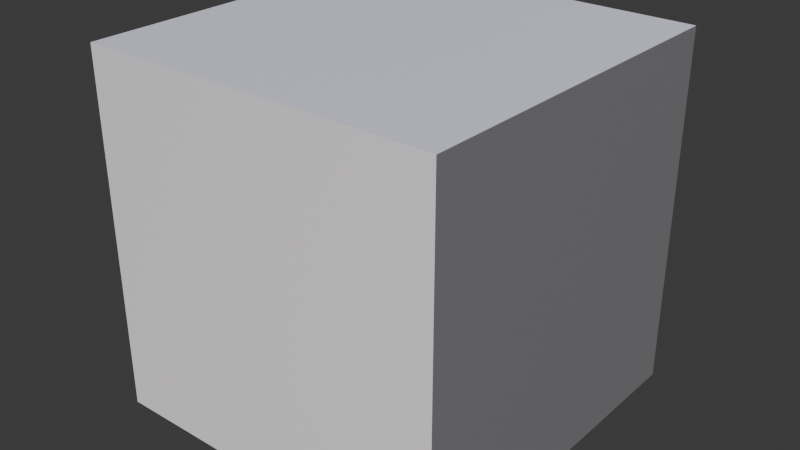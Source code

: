 # Source: shadernodes.blend  (saved by Blender 4.5.91; exported with 4.5.12 LTS)
import bpy
from mathutils import Matrix  # noqa: F401  (used for matrix-valued properties, if any)

bpy.ops.wm.read_factory_settings(use_empty=True)
scene = bpy.context.scene
scene.name = 'Scene'

# ---- collections
col_scenelights = bpy.data.collections.new('SceneLights'); scene.collection.children.link(col_scenelights)

# ---- materials (node trees are filled in below, after node groups)
mat_material = bpy.data.materials.new('Material')

# ---- node groups
ng_pbr_to_pseudopbr__source1 = bpy.data.node_groups.new('PBR-to-PseudoPBR (Source1)', 'ShaderNodeTree')
_s = ng_pbr_to_pseudopbr__source1.interface.new_socket(name='BSDF', in_out='OUTPUT', socket_type='NodeSocketShader')
_s = ng_pbr_to_pseudopbr__source1.interface.new_socket(name='base texture', in_out='OUTPUT', socket_type='NodeSocketColor')
_s.default_value = (0.8, 0.8, 0.8, 1.0)
_s = ng_pbr_to_pseudopbr__source1.interface.new_socket(name='alpha mask', in_out='OUTPUT', socket_type='NodeSocketColor')
_s.default_value = (0.8, 0.8, 0.8, 1.0)
_s = ng_pbr_to_pseudopbr__source1.interface.new_socket(name='exponent', in_out='OUTPUT', socket_type='NodeSocketColor')
_s.default_value = (0.8, 0.8, 0.8, 1.0)
_s = ng_pbr_to_pseudopbr__source1.interface.new_socket(name='phong mask', in_out='OUTPUT', socket_type='NodeSocketColor')
_s.default_value = (0.8, 0.8, 0.8, 1.0)
_s = ng_pbr_to_pseudopbr__source1.interface.new_socket(name='bump map', in_out='OUTPUT', socket_type='NodeSocketColor')
_s = ng_pbr_to_pseudopbr__source1.interface.new_socket(name='emission', in_out='OUTPUT', socket_type='NodeSocketColor')
_s = ng_pbr_to_pseudopbr__source1.interface.new_socket(name='COLOR', in_out='INPUT', socket_type='NodeSocketColor')
_s.default_value = (1.0, 1.0, 1.0, 1.0)
_s = ng_pbr_to_pseudopbr__source1.interface.new_socket(name='ALPHA', in_out='INPUT', socket_type='NodeSocketColor')
_s.default_value = (1.0, 1.0, 1.0, 1.0)
_s = ng_pbr_to_pseudopbr__source1.interface.new_socket(name='ROUGHNESS', in_out='INPUT', socket_type='NodeSocketColor')
_s.default_value = (0.5, 0.5, 0.5, 1.0)
_s = ng_pbr_to_pseudopbr__source1.interface.new_socket(name='METAL', in_out='INPUT', socket_type='NodeSocketColor')
_s = ng_pbr_to_pseudopbr__source1.interface.new_socket(name='AO', in_out='INPUT', socket_type='NodeSocketColor')
_s.default_value = (1.0, 1.0, 1.0, 1.0)
_s = ng_pbr_to_pseudopbr__source1.interface.new_socket(name='SPECULAR', in_out='INPUT', socket_type='NodeSocketColor')
_s = ng_pbr_to_pseudopbr__source1.interface.new_socket(name='NORMAL', in_out='INPUT', socket_type='NodeSocketColor')
_s.default_value = (0.5, 0.5, 1.0, 1.0)
_s = ng_pbr_to_pseudopbr__source1.interface.new_socket(name='EMISSION', in_out='INPUT', socket_type='NodeSocketColor')
_s.description = 'EMISSION'
_s = ng_pbr_to_pseudopbr__source1.interface.new_socket(name='METAL MIX DIFFUSE', in_out='INPUT', socket_type='NodeSocketFloat')
_s.subtype = 'FACTOR'
_s.default_value = 1.0
_s.min_value = 0.0
_s.max_value = 1.0
_s = ng_pbr_to_pseudopbr__source1.interface.new_socket(name='AO MIX DIFFUSE', in_out='INPUT', socket_type='NodeSocketFloat')
_s.subtype = 'FACTOR'
_s.default_value = 0.6
_s.min_value = 0.0
_s.max_value = 1.0
_s = ng_pbr_to_pseudopbr__source1.interface.new_socket(name='SPECULAR MIX DIFFUSE', in_out='INPUT', socket_type='NodeSocketFloat')
_s.subtype = 'FACTOR'
_s.min_value = 0.0
_s.max_value = 1.0
_s = ng_pbr_to_pseudopbr__source1.interface.new_socket(name='PHONG EXPONENT BOOST', in_out='INPUT', socket_type='NodeSocketFloat')
_s.subtype = 'FACTOR'
_s.min_value = 0.0
_s.max_value = 1.0
_s = ng_pbr_to_pseudopbr__source1.interface.new_socket(name='PHONG BOOST', in_out='INPUT', socket_type='NodeSocketFloat')
_s.subtype = 'FACTOR'
_s.min_value = 0.0
_s.max_value = 1.0
_s = ng_pbr_to_pseudopbr__source1.interface.new_socket(name='ALBEDO BOOST CORRECTION', in_out='INPUT', socket_type='NodeSocketFloat')
_s.subtype = 'FACTOR'
_s.min_value = 0.0
_s.max_value = 2.0
_s.description = 'for $albedoboost in Phong, recommended value 1.6 = 80'
_s = ng_pbr_to_pseudopbr__source1.interface.new_socket(name='INVERT NORMAL MAP (GREEN CH)', in_out='INPUT', socket_type='NodeSocketInt')
_s.default_value = 1
_s.min_value = 0
_s.max_value = 1
_s.description = 'Amount of influence the node exerts on the image'
ng_pbr_to_pseudopbr__source1.description = 'Convert standard PBR to Source 1 Pseudo-PBR using Phong shading'
_N = ng_pbr_to_pseudopbr__source1.nodes; _L = ng_pbr_to_pseudopbr__source1.links
n0 = _N.new('NodeGroupInput'); n0.name = 'Group Input'; n0.location = (-1010, -442)
n1 = _N.new('NodeGroupOutput'); n1.name = 'Group Output'; n1.location = (1570, -416)
n2 = _N.new('NodeFrame'); n2.name = 'Frame'; n2.location = (-357, 386)
n2.label = 'Color'
n2.width = 1254
n3 = _N.new('ShaderNodeBrightContrast'); n3.name = 'Brightness/Contrast'; n3.location = (104, -337)
n3.inputs[1].default_value = -0.55
n3.inputs[2].default_value = 0.06
n4 = _N.new('ShaderNodeMix'); n4.name = 'Mix'; n4.location = (722, -39)
n4.label = 'Apply Metal Darken/Contrast'
n4.data_type = 'RGBA'
n5 = _N.new('ShaderNodeMix'); n5.name = 'Mix.001'; n5.location = (901, -37)
n5.label = 'Apply AO'
n5.data_type = 'RGBA'
n5.blend_type = 'MULTIPLY'
n6 = _N.new('NodeReroute'); n6.name = 'Reroute'; n6.location = (38, -43)
n6.label = 'COLOR MAP'
n6.width = 10
n7 = _N.new('NodeReroute'); n7.name = 'Reroute.001'; n7.location = (568, -438)
n7.label = 'AO MAP'
n7.width = 10
n8 = _N.new('NodeReroute'); n8.name = 'Reroute.002'; n8.location = (35, -194)
n8.label = 'METAL MAP'
n8.width = 10
n9 = _N.new('NodeReroute'); n9.name = 'Reroute.003'; n9.location = (572, -480)
n9.label = 'AO MIX DIFFUSE'
n9.width = 10
n9.socket_idname = 'NodeSocketFloatFactor'
n10 = _N.new('ShaderNodeMix'); n10.name = 'Mix.002'; n10.location = (1083, -36)
n10.label = 'Apply Simple Specular'
n10.data_type = 'RGBA'
n10.blend_type = 'ADD'
n10.clamp_factor = False
n11 = _N.new('NodeReroute'); n11.name = 'Reroute.004'; n11.location = (574, -526)
n11.label = 'SPECULAR MAP'
n11.width = 10
n12 = _N.new('NodeReroute'); n12.name = 'Reroute.005'; n12.location = (574, -581)
n12.label = 'SPECULAR MIX DIFFUSE'
n12.width = 10
n12.socket_idname = 'NodeSocketFloatFactor'
n13 = _N.new('ShaderNodeHueSaturation'); n13.name = 'Hue/Saturation/Value'; n13.location = (269, -291)
n13.inputs[1].default_value = 1.2
n14 = _N.new('ShaderNodeMath'); n14.name = 'Math'; n14.location = (279, -131)
n14.operation = 'MULTIPLY'
n14.use_clamp = True
n15 = _N.new('NodeFrame'); n15.name = 'Frame.001'; n15.location = (-356, -308)
n15.label = 'EXPONENT'
n15.width = 1082
n16 = _N.new('ShaderNodeInvert'); n16.name = 'Invert Color.001'; n16.location = (88, -54)
n17 = _N.new('ShaderNodeBrightContrast'); n17.name = 'Brightness/Contrast.001'; n17.location = (314, -36)
n17.inputs[1].default_value = -0.39
n17.inputs[2].default_value = -0.4
n18 = _N.new('NodeReroute'); n18.name = 'Reroute.006'; n18.location = (35, -139)
n18.label = 'ROUGHNESS MAP'
n18.width = 10
n19 = _N.new('ShaderNodeMix'); n19.name = 'Mix.003'; n19.location = (499, -36)
n19.data_type = 'RGBA'
n19.blend_type = 'MULTIPLY'
n19.inputs[7].default_value = (0.0, 0.0, 0.0, 1.0)
n20 = _N.new('ShaderNodeMath'); n20.name = 'Math.001'; n20.location = (308, -168)
n20.operation = 'MULTIPLY'
n20.inputs[1].default_value = 0.125
n21 = _N.new('NodeReroute'); n21.name = 'Reroute.007'; n21.location = (277, -414)
n21.label = 'METAL MAP'
n21.width = 10
n22 = _N.new('ShaderNodeCombineColor'); n22.name = 'Combine Color'; n22.location = (911, -300)
n22.label = 'MAKE EXPONENT'
n23 = _N.new('ShaderNodeMix'); n23.name = 'Mix.004'; n23.location = (725, -36)
n23.data_type = 'RGBA'
n23.blend_type = 'ADD'
n24 = _N.new('NodeReroute'); n24.name = 'Reroute.008'; n24.location = (272, -370)
n24.label = 'PHONG EXPONENT BOOST'
n24.width = 10
n24.socket_idname = 'NodeSocketFloatFactor'
n25 = _N.new('NodeFrame'); n25.name = 'Frame.002'; n25.location = (-352, -857)
n25.label = 'BUMPMAP'
n25.width = 1566
n26 = _N.new('NodeReroute'); n26.name = 'Reroute.009'; n26.location = (149, -722)
n26.label = 'NORMAL MAP'
n26.width = 10
n27 = _N.new('NodeReroute'); n27.name = 'Reroute.010'; n27.location = (35, -125)
n27.label = 'ROUGHNESS MAP'
n27.width = 10
n28 = _N.new('ShaderNodeInvert'); n28.name = 'Invert Color.002'; n28.location = (135, -57)
n29 = _N.new('ShaderNodeBrightContrast'); n29.name = 'Brightness/Contrast.002'; n29.location = (300, -36)
n29.inputs[1].default_value = -0.39
n29.inputs[2].default_value = -0.4
n30 = _N.new('ShaderNodeMix'); n30.name = 'Mix.005'; n30.location = (485, -36)
n30.data_type = 'RGBA'
n30.blend_type = 'MULTIPLY'
n31 = _N.new('ShaderNodeMath'); n31.name = 'Math.002'; n31.location = (294, -168)
n31.operation = 'MULTIPLY'
n31.inputs[1].default_value = 0.125
n32 = _N.new('NodeReroute'); n32.name = 'Reroute.011'; n32.location = (65, -367)
n32.label = 'METAL MAP'
n32.width = 10
n33 = _N.new('ShaderNodeBrightContrast'); n33.name = 'Brightness/Contrast.003'; n33.location = (658, -45)
n33.inputs[1].default_value = 0.0015
n33.inputs[2].default_value = -0.01
n34 = _N.new('ShaderNodeMix'); n34.name = 'Mix.006'; n34.location = (831, -46)
n34.data_type = 'RGBA'
n34.blend_type = 'MULTIPLY'
n35 = _N.new('ShaderNodeMix'); n35.name = 'Mix.007'; n35.location = (1012, -45)
n35.data_type = 'RGBA'
n35.blend_type = 'DODGE'
n35.inputs[0].default_value = 0.7179
n36 = _N.new('ShaderNodeMix'); n36.name = 'Mix.008'; n36.location = (1200, -44)
n36.label = 'APPLY ALBEDOBOOST CORRECTION'
n36.data_type = 'RGBA'
n36.blend_type = 'MULTIPLY'
n36.clamp_factor = False
n36.inputs[0].default_value = 1.0
n37 = _N.new('NodeReroute'); n37.name = 'Reroute.012'; n37.location = (38, -564)
n37.label = 'COLOR MAP'
n37.width = 10
n38 = _N.new('ShaderNodeHueSaturation'); n38.name = 'Hue/Saturation/Value.001'; n38.location = (86, -485)
n38.inputs[1].default_value = 0.0
n39 = _N.new('ShaderNodeMix'); n39.name = 'Mix.009'; n39.location = (261, -427)
n39.data_type = 'RGBA'
n39.blend_type = 'MULTIPLY'
n39.inputs[0].default_value = 1.0
n40 = _N.new('ShaderNodeMix'); n40.name = 'Mix.010'; n40.location = (426, -424)
n40.data_type = 'RGBA'
n40.blend_type = 'MULTIPLY'
n40.inputs[0].default_value = 1.0
n41 = _N.new('ShaderNodeInvert'); n41.name = 'Invert Color.004'; n41.location = (581, -422)
n42 = _N.new('NodeReroute'); n42.name = 'Reroute.013'; n42.location = (1417, -700)
n42.width = 10
n43 = _N.new('ShaderNodeMix'); n43.name = 'Mix.011'; n43.location = (1396, -47)
n43.data_type = 'RGBA'
n43.blend_type = 'ADD'
n44 = _N.new('NodeReroute'); n44.name = 'Reroute.014'; n44.location = (-131, -1354)
n44.label = 'PHONG BOOST'
n44.width = 10
n44.socket_idname = 'NodeSocketFloatFactor'
n45 = _N.new('NodeReroute'); n45.name = 'Reroute.015'; n45.location = (122, -631)
n45.label = 'ALPHA MAP'
n45.width = 10
n46 = _N.new('NodeReroute'); n46.name = 'Reroute.016'; n46.location = (1209, -629)
n46.width = 10
n47 = _N.new('NodeFrame'); n47.name = 'Frame.003'; n47.location = (-358, -1662)
n47.label = 'EMISSIVE'
n47.width = 1553
n48 = _N.new('NodeReroute'); n48.name = 'Reroute.017'; n48.location = (35, -41)
n48.label = 'EMISSION MAP'
n48.width = 10
n49 = _N.new('NodeReroute'); n49.name = 'Reroute.018'; n49.location = (1518, -67)
n49.width = 10
n50 = _N.new('ShaderNodeMath'); n50.name = 'Math.003'; n50.location = (712, -296)
n50.operation = 'MULTIPLY'
n51 = _N.new('ShaderNodeBsdfPrincipled'); n51.name = 'Principled BSDF'; n51.location = (1054, -442)
n52 = _N.new('ShaderNodeMix'); n52.name = 'Mix.012'; n52.location = (671, -268)
n52.data_type = 'RGBA'
n52.blend_type = 'MULTIPLY'
n53 = _N.new('ShaderNodeValToRGB'); n53.name = 'Color Ramp'; n53.location = (409, -278)
while len(n53.color_ramp.elements) > 1: n53.color_ramp.elements.remove(n53.color_ramp.elements[-1])
n53.color_ramp.elements[0].position = 0.0; n53.color_ramp.elements[0].color = (1.0, 1.0, 1.0, 1.0)
_e = n53.color_ramp.elements.new(1.0); _e.color = (0.0, 0.0, 0.0, 1.0)
n54 = _N.new('ShaderNodeShaderToRGB'); n54.name = 'Shader to RGB'; n54.location = (204, -235)
n55 = _N.new('ShaderNodeBsdfDiffuse'); n55.name = 'Diffuse BSDF'; n55.location = (30, -211)
n56 = _N.new('ShaderNodeMix'); n56.name = 'Mix.013'; n56.location = (873, -266)
n56.data_type = 'RGBA'
n56.blend_type = 'ADD'
n57 = _N.new('ShaderNodeValToRGB'); n57.name = 'Color Ramp.001'; n57.location = (405, -36)
while len(n57.color_ramp.elements) > 1: n57.color_ramp.elements.remove(n57.color_ramp.elements[-1])
n57.color_ramp.elements[0].position = 0.0; n57.color_ramp.elements[0].color = (0.0, 0.0, 0.0, 1.0)
_e = n57.color_ramp.elements.new(1.0); _e.color = (1.0, 1.0, 1.0, 1.0)
n58 = _N.new('ShaderNodeNormalMap'); n58.name = 'Normal Map'; n58.location = (830, -655)
n59 = _N.new('ShaderNodeInvert'); n59.name = 'Invert Color'; n59.location = (817, -656)
n59.hide = True
n60 = _N.new('NodeFrame'); n60.name = 'Frame.004'; n60.location = (-384, 1260)
n60.label = 'PRINCIPLE BDSF'
n60.width = 1324
n61 = _N.new('ShaderNodeSeparateColor'); n61.name = 'Separate Color'; n61.location = (631, -606)
n62 = _N.new('ShaderNodeCombineColor'); n62.name = 'Combine Color.001'; n62.location = (985, -560)
n3.parent = n2
n4.parent = n2
n5.parent = n2
n6.parent = n2
n7.parent = n2
n8.parent = n2
n9.parent = n2
n10.parent = n2
n11.parent = n2
n12.parent = n2
n13.parent = n2
n14.parent = n2
n16.parent = n15
n17.parent = n15
n18.parent = n15
n19.parent = n15
n20.parent = n15
n21.parent = n15
n22.parent = n15
n23.parent = n15
n24.parent = n15
n26.parent = n25
n27.parent = n25
n28.parent = n25
n29.parent = n25
n30.parent = n25
n31.parent = n25
n32.parent = n25
n33.parent = n25
n34.parent = n25
n35.parent = n25
n36.parent = n25
n37.parent = n25
n38.parent = n25
n39.parent = n25
n40.parent = n25
n41.parent = n25
n42.parent = n25
n43.parent = n25
n45.parent = n2
n46.parent = n2
n48.parent = n47
n49.parent = n47
n50.parent = n15
n51.parent = n60
n52.parent = n60
n53.parent = n60
n54.parent = n60
n55.parent = n60
n56.parent = n60
n57.parent = n60
n58.parent = n60
n59.parent = n25
n61.parent = n25
n62.parent = n25
_L.new(n4.outputs[2], n5.inputs[6])
_L.new(n6.outputs[0], n4.inputs[6])
_L.new(n6.outputs[0], n3.inputs[0])
_L.new(n7.outputs[0], n5.inputs[7])
_L.new(n14.outputs[0], n4.inputs[0])
_L.new(n9.outputs[0], n5.inputs[0])
_L.new(n5.outputs[2], n10.inputs[6])
_L.new(n11.outputs[0], n10.inputs[7])
_L.new(n12.outputs[0], n10.inputs[0])
_L.new(n3.outputs[0], n13.inputs[4])
_L.new(n0.outputs[0], n6.inputs[0])
_L.new(n0.outputs[3], n8.inputs[0])
_L.new(n0.outputs[4], n7.inputs[0])
_L.new(n0.outputs[9], n9.inputs[0])
_L.new(n0.outputs[5], n11.inputs[0])
_L.new(n0.outputs[10], n12.inputs[0])
_L.new(n13.outputs[0], n4.inputs[7])
_L.new(n8.outputs[0], n14.inputs[0])
_L.new(n0.outputs[8], n14.inputs[1])
_L.new(n16.outputs[0], n17.inputs[0])
_L.new(n18.outputs[0], n16.inputs[1])
_L.new(n0.outputs[2], n18.inputs[0])
_L.new(n17.outputs[0], n19.inputs[6])
_L.new(n20.outputs[0], n19.inputs[0])
_L.new(n18.outputs[0], n20.inputs[0])
_L.new(n23.outputs[2], n22.inputs[0])
_L.new(n0.outputs[3], n21.inputs[0])
_L.new(n19.outputs[2], n23.inputs[6])
_L.new(n21.outputs[0], n23.inputs[7])
_L.new(n24.outputs[0], n23.inputs[0])
_L.new(n0.outputs[11], n24.inputs[0])
_L.new(n0.outputs[6], n26.inputs[0])
_L.new(n28.outputs[0], n29.inputs[0])
_L.new(n29.outputs[0], n30.inputs[6])
_L.new(n31.outputs[0], n30.inputs[0])
_L.new(n27.outputs[0], n28.inputs[1])
_L.new(n27.outputs[0], n31.inputs[0])
_L.new(n0.outputs[2], n27.inputs[0])
_L.new(n32.outputs[0], n30.inputs[7])
_L.new(n0.outputs[3], n32.inputs[0])
_L.new(n30.outputs[2], n33.inputs[0])
_L.new(n33.outputs[0], n34.inputs[6])
_L.new(n32.outputs[0], n34.inputs[7])
_L.new(n34.outputs[2], n35.inputs[6])
_L.new(n32.outputs[0], n35.inputs[7])
_L.new(n10.outputs[2], n1.inputs[1])
_L.new(n35.outputs[2], n36.inputs[6])
_L.new(n0.outputs[0], n37.inputs[0])
_L.new(n37.outputs[0], n38.inputs[4])
_L.new(n40.outputs[2], n41.inputs[1])
_L.new(n0.outputs[13], n40.inputs[6])
_L.new(n39.outputs[2], n40.inputs[7])
_L.new(n32.outputs[0], n39.inputs[7])
_L.new(n62.outputs[0], n42.inputs[0])
_L.new(n42.outputs[0], n1.inputs[5])
_L.new(n41.outputs[0], n36.inputs[7])
_L.new(n38.outputs[0], n39.inputs[6])
_L.new(n36.outputs[2], n43.inputs[6])
_L.new(n32.outputs[0], n43.inputs[7])
_L.new(n44.outputs[0], n43.inputs[0])
_L.new(n0.outputs[12], n44.inputs[0])
_L.new(n0.outputs[1], n45.inputs[0])
_L.new(n45.outputs[0], n46.inputs[0])
_L.new(n46.outputs[0], n1.inputs[2])
_L.new(n0.outputs[7], n48.inputs[0])
_L.new(n48.outputs[0], n49.inputs[0])
_L.new(n49.outputs[0], n1.inputs[6])
_L.new(n21.outputs[0], n50.inputs[0])
_L.new(n50.outputs[0], n22.inputs[1])
_L.new(n56.outputs[2], n51.inputs[0])
_L.new(n53.outputs[0], n52.inputs[0])
_L.new(n54.outputs[0], n53.inputs[0])
_L.new(n55.outputs[0], n54.inputs[0])
_L.new(n0.outputs[0], n52.inputs[6])
_L.new(n0.outputs[1], n51.inputs[4])
_L.new(n0.outputs[2], n51.inputs[2])
_L.new(n0.outputs[3], n51.inputs[1])
_L.new(n0.outputs[4], n52.inputs[7])
_L.new(n52.outputs[2], n56.inputs[6])
_L.new(n0.outputs[5], n56.inputs[7])
_L.new(n57.outputs[0], n56.inputs[0])
_L.new(n54.outputs[0], n57.inputs[0])
_L.new(n0.outputs[6], n58.inputs[1])
_L.new(n58.outputs[0], n51.inputs[5])
_L.new(n0.outputs[14], n59.inputs[0])
_L.new(n51.outputs[0], n1.inputs[0])
_L.new(n0.outputs[0], n51.inputs[27])
_L.new(n0.outputs[7], n51.inputs[28])
_L.new(n26.outputs[0], n61.inputs[0])
_L.new(n61.outputs[1], n59.inputs[1])
_L.new(n59.outputs[0], n62.inputs[1])
_L.new(n61.outputs[0], n62.inputs[0])
_L.new(n61.outputs[2], n62.inputs[2])
_L.new(n43.outputs[2], n1.inputs[4])
_L.new(n22.outputs[0], n1.inputs[3])
n1.is_active_output = True

# ---- material node trees
mat_material.use_nodes = True; mat_material.node_tree.nodes.clear()
_N = mat_material.node_tree.nodes; _L = mat_material.node_tree.links
n0 = _N.new('ShaderNodeOutputMaterial'); n0.name = 'Material Output'; n0.location = (200, 100)
n1 = _N.new('ShaderNodeGroup'); n1.name = 'Group'; n1.location = (-259, 109)
n1.width = 319
n1.node_tree = ng_pbr_to_pseudopbr__source1
n1.inputs[0].default_value = (1.0, 1.0, 1.0, 1.0)
n1.inputs[1].default_value = (1.0, 1.0, 1.0, 1.0)
n1.inputs[2].default_value = (0.5, 0.5, 0.5, 1.0)
n1.inputs[3].default_value = (0.0, 0.0, 0.0, 1.0)
n1.inputs[4].default_value = (1.0, 1.0, 1.0, 1.0)
n1.inputs[5].default_value = (0.0, 0.0, 0.0, 1.0)
n1.inputs[6].default_value = (0.5, 0.5, 1.0, 1.0)
n1.inputs[7].default_value = (0.0, 0.0, 0.0, 1.0)
n1.inputs[8].default_value = 1.0
n1.inputs[9].default_value = 0.6
n1.inputs[10].default_value = 0.0
n1.inputs[11].default_value = 0.0
n1.inputs[12].default_value = 0.0
n1.inputs[13].default_value = 0.0
n1.inputs[14].default_value = 1
_L.new(n1.outputs[0], n0.inputs[0])
n0.is_active_output = True

# ---- world
world_world = bpy.data.worlds.new('World'); scene.world = world_world
world_world.use_nodes = True; world_world.node_tree.nodes.clear()
_N = world_world.node_tree.nodes; _L = world_world.node_tree.links
n0 = _N.new('ShaderNodeOutputWorld'); n0.name = 'World Output'; n0.location = (200, 100)
n1 = _N.new('ShaderNodeBackground'); n1.name = 'Background'; n1.location = (-200, 100)
n1.inputs[0].default_value = (0.05088, 0.05088, 0.05088, 1.0)
_L.new(n1.outputs[0], n0.inputs[0])
n0.is_active_output = True
world_world.color = (0.05088, 0.05088, 0.05088)
world_world.sun_shadow_jitter_overblur = 0.0

# ---- lights
light_sun = bpy.data.lights.new('Sun', 'SUN')
light_sun.use_temperature = True
light_sun.energy = 1.85
light_sun_001 = bpy.data.lights.new('Sun.001', 'SUN')
light_sun_001.use_temperature = True
light_sun_001.temperature = 9084.0
light_sun_001.energy = 1.77
light_sun_002 = bpy.data.lights.new('Sun.002', 'SUN')
light_sun_002.use_temperature = True
light_sun_002.energy = 1.16
light_sun_003 = bpy.data.lights.new('Sun.003', 'SUN')
light_sun_003.use_temperature = True
light_sun_003.energy = 0.33

# ---- meshes
me_cube = bpy.data.meshes.new('Cube')
me_cube.from_pydata([(-5.0, -5.0, -5.0), (-5.0, -5.0, 5.0), (-5.0, 5.0, -5.0), (-5.0, 5.0, 5.0), (5.0, -5.0, -5.0), (5.0, -5.0, 5.0), (5.0, 5.0, -5.0), (5.0, 5.0, 5.0)], [], [(0, 1, 3, 2), (2, 3, 7, 6), (6, 7, 5, 4), (4, 5, 1, 0), (2, 6, 4, 0), (7, 3, 1, 5)])
_uv = me_cube.uv_layers.new(name='UVMap')
_uv.uv.foreach_set('vector', [0.375, 0.0, 0.625, 0.0, 0.625, 0.25, 0.375, 0.25, 0.375, 0.25, 0.625, 0.25, 0.625, 0.5, 0.375, 0.5, 0.375, 0.5, 0.625, 0.5, 0.625, 0.75, 0.375, 0.75, 0.375, 0.75, 0.625, 0.75, 0.625, 1.0, 0.375, 1.0, 0.125, 0.5, 0.375, 0.5, 0.375, 0.75, 0.125, 0.75, 0.625, 0.5, 0.875, 0.5, 0.875, 0.75, 0.625, 0.75])
me_cube.materials.append(mat_material)
me_cube.update()

# ---- objects
ob_forelight = bpy.data.objects.new('forelight', light_sun)
ob_backlight = bpy.data.objects.new('backlight', light_sun_001)
ob_downlight = bpy.data.objects.new('downlight', light_sun_002)
ob_downlight_001 = bpy.data.objects.new('downlight.001', light_sun_003)
ob_cube = bpy.data.objects.new('Cube', me_cube)

# ---- transforms, parenting, visibility, modifiers, constraints
ob_forelight.location = (48.0, -2.0, 74.0)
ob_forelight.rotation_euler = (0.6615, -0.851, -0.5324)
ob_backlight.location = (50.0, 4.0, 76.0)
ob_backlight.rotation_euler = (-1.18, -0.1253, -0.06559)
ob_downlight.location = (48.0, -2.0, 70.0)
ob_downlight.rotation_euler = (2.055, 0.4006, -0.2144)
ob_downlight_001.location = (52.0, -2.0, 70.0)
ob_downlight_001.rotation_euler = (2.055, 0.4006, 0.9201)
ob_cube.location = (0.0, 0.0, 0.0)

# ---- collection membership
col_scenelights.objects.link(ob_forelight)
col_scenelights.objects.link(ob_backlight)
col_scenelights.objects.link(ob_downlight)
col_scenelights.objects.link(ob_downlight_001)
col_scenelights.objects.link(ob_cube)

# ---- scene / render settings (as saved in the file)
scene.frame_start = 0; scene.frame_end = 30; scene.frame_set(0)
scene.render.engine = 'BLENDER_EEVEE_NEXT'
scene.render.fps = 30
scene.unit_settings.scale_length = 0.001
bpy.context.view_layer.update()

# ---- added for rendering (the .blend has no active camera): camera
cam_auto = bpy.data.cameras.new('AutoCamera')
cam_auto.lens = 50.0
cam_auto.sensor_width = 36.0
cam_auto.clip_end = 1000.0
ob_auto_camera = bpy.data.objects.new('AutoCamera', cam_auto)
scene.collection.objects.link(ob_auto_camera)
ob_auto_camera.location = (16.0254, -19.2304, 12.8203)
ob_auto_camera.rotation_euler = (1.09748, -7.21219e-08, 0.694738)
scene.camera = ob_auto_camera
bpy.context.view_layer.update()
